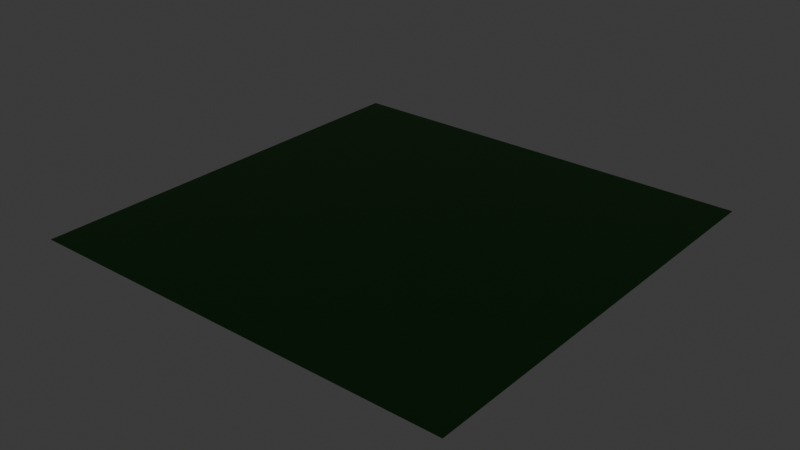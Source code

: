 # Source: grass.blend  (saved by Blender 5.1.30; exported with 4.5.12 LTS)
import bpy
from mathutils import Matrix  # noqa: F401  (used for matrix-valued properties, if any)

bpy.ops.wm.read_factory_settings(use_empty=True)
scene = bpy.context.scene
scene.name = 'Scene'

# ---- collections
col_collection = bpy.data.collections.new('Collection'); scene.collection.children.link(col_collection)

# ---- materials (node trees are filled in below, after node groups)
mat_material_001 = bpy.data.materials.new('Material.001')

# ---- material node trees
mat_material_001.use_nodes = True; mat_material_001.node_tree.nodes.clear()
_N = mat_material_001.node_tree.nodes; _L = mat_material_001.node_tree.links
n0 = _N.new('ShaderNodeBsdfPrincipled'); n0.name = 'Principled BSDF'; n0.location = (37, 105)
n1 = _N.new('ShaderNodeOutputMaterial'); n1.name = 'Material Output'; n1.location = (437, 105)
n2 = _N.new('ShaderNodeValToRGB'); n2.name = 'Color Ramp'; n2.location = (-278, 137)
n2.width = 225
while len(n2.color_ramp.elements) > 1: n2.color_ramp.elements.remove(n2.color_ramp.elements[-1])
n2.color_ramp.elements[0].position = 0.0902; n2.color_ramp.elements[0].color = (0.003883, 0.07752, 0.001448, 1.0)
_e = n2.color_ramp.elements.new(0.9098); _e.color = (0.04815, 1.0, 0.03157, 1.0)
n3 = _N.new('ShaderNodeTexCoord'); n3.name = 'Texture Coordinate'; n3.location = (-927, 200)
n4 = _N.new('ShaderNodeSeparateXYZ'); n4.name = 'Separate XYZ'; n4.location = (-685, 200)
n5 = _N.new('ShaderNodeHairInfo'); n5.name = 'Curves Info'; n5.location = (-494, 217)
_L.new(n0.outputs[0], n1.inputs[0])
_L.new(n3.outputs[0], n4.inputs[0])
_L.new(n2.outputs[0], n0.inputs[0])
_L.new(n5.outputs[0], n2.inputs[0])
n1.is_active_output = True

# ---- world
world_world = bpy.data.worlds.new('World'); scene.world = world_world
world_world.use_nodes = True; world_world.node_tree.nodes.clear()
_N = world_world.node_tree.nodes; _L = world_world.node_tree.links
n0 = _N.new('ShaderNodeOutputWorld'); n0.name = 'World Output'; n0.location = (200, 100)
n1 = _N.new('ShaderNodeBackground'); n1.name = 'Background'; n1.location = (-200, 100)
n1.inputs[0].default_value = (0.05088, 0.05088, 0.05088, 1.0)
_L.new(n1.outputs[0], n0.inputs[0])
n0.is_active_output = True
world_world.color = (0.05088, 0.05088, 0.05088)
world_world.sun_shadow_jitter_overblur = 0.0

# ---- lights
light_sun = bpy.data.lights.new('Sun', 'SUN')
light_sun.energy = 1.0

# ---- meshes
me_plane = bpy.data.meshes.new('Plane')
me_plane.from_pydata([(-1.0, -1.0, 0.0), (1.0, -1.0, 0.0), (-1.0, 1.0, 0.0), (1.0, 1.0, 0.0)], [], [(0, 1, 3, 2)])
_uv = me_plane.uv_layers.new(name='UVMap')
_uv.uv.foreach_set('vector', [0.0, 0.0, 1.0, 0.0, 1.0, 1.0, 0.0, 1.0])
me_plane.materials.append(mat_material_001)
me_plane.update()

# ---- objects
ob_plane = bpy.data.objects.new('Plane', me_plane)
ob_wind = bpy.data.objects.new('Wind', None)
ob_turbulence = bpy.data.objects.new('Turbulence', None)
ob_sun = bpy.data.objects.new('Sun', light_sun)

# ---- transforms, parenting, visibility, modifiers, constraints
ob_plane.location = (0.0, 0.0, 0.0)
_m = ob_plane.modifiers.new('ParticleSystem', 'PARTICLE_SYSTEM')
ob_wind.location = (0.0, 0.0, 0.6234)
ob_wind.rotation_euler = (-0.1684, 0.003689, -0.08441)
ob_wind.empty_display_type = 'SINGLE_ARROW'
ob_turbulence.location = (0.0, 1.648, 0.6039)
ob_sun.location = (0.0, 0.0, 1.987)
ob_sun.rotation_euler = (-4.866, -0.2375, 0.1875)

# ---- collection membership
col_collection.objects.link(ob_plane)
col_collection.objects.link(ob_wind)
col_collection.objects.link(ob_turbulence)
col_collection.objects.link(ob_sun)

# ---- scene / render settings (as saved in the file)
scene.frame_start = 1; scene.frame_end = 200; scene.frame_set(149)
scene.render.engine = 'BLENDER_EEVEE_NEXT'
scene.render.hair_type = 'STRIP'
scene.render.bake_bias = 0.0
scene.render.bake_samples = 0
scene.cycles.sampling_pattern = 'TABULATED_SOBOL'
scene.eevee.use_volume_custom_range = False
bpy.context.view_layer.update()

# ---- added for rendering (the .blend has no active camera): camera
cam_auto = bpy.data.cameras.new('AutoCamera')
cam_auto.lens = 50.0
cam_auto.sensor_width = 36.0
cam_auto.clip_end = 1000.0
ob_auto_camera = bpy.data.objects.new('AutoCamera', cam_auto)
scene.collection.objects.link(ob_auto_camera)
ob_auto_camera.location = (2.61693, -3.14032, 2.09354)
ob_auto_camera.rotation_euler = (1.09748, -7.21219e-08, 0.694738)
scene.camera = ob_auto_camera
bpy.context.view_layer.update()
